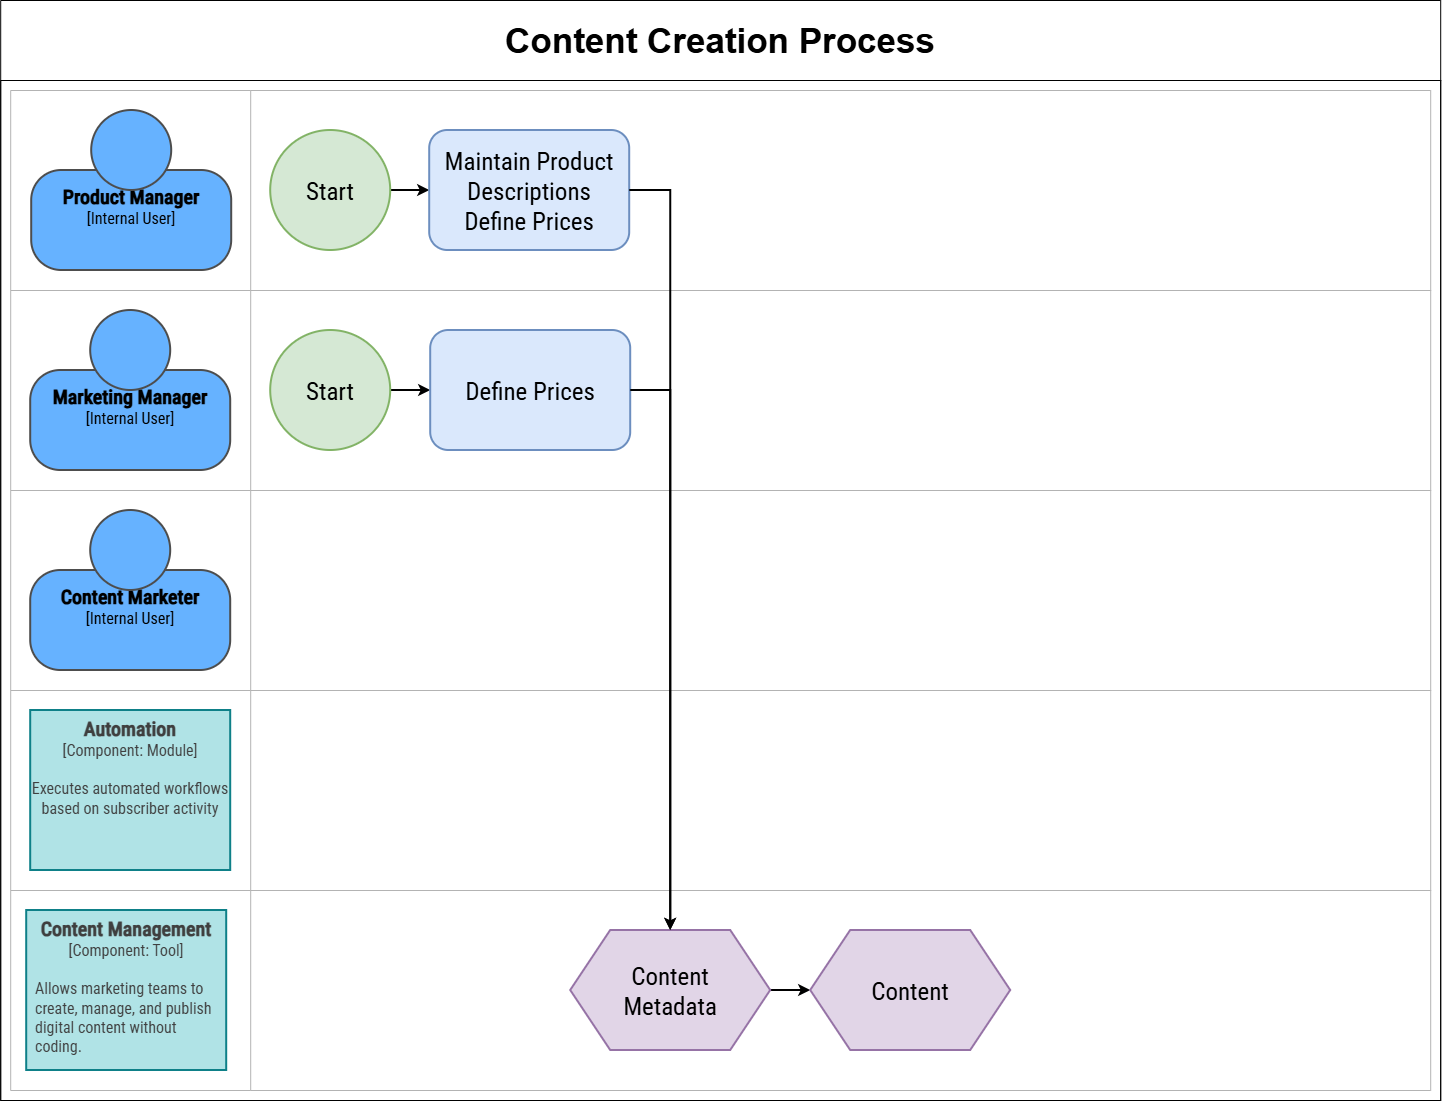

The diagram above was exported from draw.io. Its source (the exported page's mxGraphModel, read from the mxfile embedded in the PNG):
<mxGraphModel dx="-2363" dy="2422" grid="1" gridSize="10" guides="1" tooltips="1" connect="1" arrows="1" fold="1" page="1" pageScale="1" pageWidth="2000" pageHeight="1300" math="0" shadow="0">
  <root>
    <mxCell id="0" />
    <mxCell id="1" parent="0" />
    <mxCell id="PDec11WBy-KR8zlDyZQb-1" parent="1" style="rounded=0;whiteSpace=wrap;html=1;" value="" vertex="1">
      <mxGeometry height="1020" width="1440" x="4090" y="-1130" as="geometry" />
    </mxCell>
    <mxCell id="QdcaCQy4hqVU6gvlN7p--2" parent="1" style="swimlane;whiteSpace=wrap;startSize=80;fontSize=35;fillColor=default;fontColor=#000000;" value="Content Creation Process" vertex="1">
      <mxGeometry height="1100" width="1440" x="4090" y="-1210" as="geometry">
        <mxRectangle height="80" width="140" x="-130" y="-90" as="alternateBounds" />
      </mxGeometry>
    </mxCell>
    <mxCell id="QdcaCQy4hqVU6gvlN7p--3" parent="QdcaCQy4hqVU6gvlN7p--2" style="swimlane;horizontal=0;whiteSpace=wrap;html=1;startSize=240;strokeColor=#B3B3B3;" value="" vertex="1">
      <mxGeometry height="200" width="1420" x="10" y="890" as="geometry">
        <mxRectangle height="140" width="40" x="-160" y="70" as="alternateBounds" />
      </mxGeometry>
    </mxCell>
    <mxCell id="QdcaCQy4hqVU6gvlN7p--5" edge="1" parent="QdcaCQy4hqVU6gvlN7p--3" source="QdcaCQy4hqVU6gvlN7p--6" style="edgeStyle=orthogonalEdgeStyle;rounded=0;orthogonalLoop=1;jettySize=auto;html=1;strokeWidth=2;" target="QdcaCQy4hqVU6gvlN7p--8" value="">
      <mxGeometry relative="1" as="geometry" />
    </mxCell>
    <mxCell id="QdcaCQy4hqVU6gvlN7p--6" parent="QdcaCQy4hqVU6gvlN7p--3" style="shape=hexagon;perimeter=hexagonPerimeter2;whiteSpace=wrap;html=1;fixedSize=1;size=40;fontSize=25;fontFamily=Roboto Condensed;strokeWidth=2;fontSource=https%3A%2F%2Ffonts.googleapis.com%2Fcss%3Ffamily%3DRoboto%2BCondensed;fillColor=#e1d5e7;strokeColor=#9673a6;" value="Content&lt;br&gt;Metadata" vertex="1">
      <mxGeometry height="120" width="200" x="560" y="40" as="geometry" />
    </mxCell>
    <mxCell id="QdcaCQy4hqVU6gvlN7p--8" parent="QdcaCQy4hqVU6gvlN7p--3" style="shape=hexagon;perimeter=hexagonPerimeter2;whiteSpace=wrap;fixedSize=1;size=40;fontSize=25;fontFamily=Roboto Condensed;fontSource=https%3A%2F%2Ffonts.googleapis.com%2Fcss%3Ffamily%3DRoboto%2BCondensed;strokeWidth=2;fillColor=#e1d5e7;strokeColor=#9673a6;" value="Content" vertex="1">
      <mxGeometry height="120" width="200" x="800" y="40" as="geometry" />
    </mxCell>
    <mxCell id="iVCOYbQkWi_dMLyC6W-E-10" parent="QdcaCQy4hqVU6gvlN7p--3" style="rounded=0;whiteSpace=wrap;html=1;strokeWidth=2;fillColor=#b0e3e6;strokeColor=#0e8088;verticalAlign=top;fontFamily=Roboto Condensed;fontSource=https%3A%2F%2Ffonts.googleapis.com%2Fcss%3Ffamily%3DRoboto%2BCondensed;fontSize=16;fontColor=#000000;" value="&lt;font style=&quot;color: rgb(63, 63, 63); scrollbar-color: rgba(100, 100, 100, 0.4) rgb(255, 255, 255);&quot;&gt;&lt;font style=&quot;color: rgb(63, 63, 63); scrollbar-color: rgba(100, 100, 100, 0.4) rgb(255, 255, 255); font-size: 20px;&quot;&gt;&lt;b style=&quot;color: rgb(63, 63, 63); scrollbar-color: rgba(100, 100, 100, 0.4) rgb(255, 255, 255);&quot;&gt;&lt;font style=&quot;color: rgb(63, 63, 63); scrollbar-color: rgba(100, 100, 100, 0.4) rgb(255, 255, 255);&quot;&gt;&lt;span style=&quot;color: rgb(63, 63, 63); scrollbar-color: rgba(100, 100, 100, 0.4) rgb(255, 255, 255);&quot;&gt;Content Management &lt;/span&gt;&lt;/font&gt;&lt;/b&gt;&lt;/font&gt;&lt;font style=&quot;color: rgb(63, 63, 63); scrollbar-color: rgba(100, 100, 100, 0.4) rgb(255, 255, 255);&quot;&gt;[&lt;/font&gt;&lt;/font&gt;&lt;font style=&quot;color: rgb(63, 63, 63); scrollbar-color: rgba(100, 100, 100, 0.4) rgb(255, 255, 255);&quot;&gt;&lt;span style=&quot;color: rgb(63, 63, 63); scrollbar-color: rgba(100, 100, 100, 0.4) rgb(255, 255, 255);&quot;&gt;Component&lt;/span&gt;&lt;font style=&quot;color: rgb(63, 63, 63); scrollbar-color: rgba(100, 100, 100, 0.4) rgb(255, 255, 255);&quot;&gt;&lt;font style=&quot;color: rgb(63, 63, 63); scrollbar-color: rgba(100, 100, 100, 0.4) rgb(255, 255, 255);&quot;&gt;: Tool]&lt;br style=&quot;color: rgb(63, 63, 63); scrollbar-color: rgba(100, 100, 100, 0.4) rgb(255, 255, 255);&quot;&gt;&lt;br style=&quot;color: rgb(63, 63, 63); scrollbar-color: rgba(100, 100, 100, 0.4) rgb(255, 255, 255);&quot;&gt;&lt;div style=&quot;color: rgb(63, 63, 63); scrollbar-color: rgba(100, 100, 100, 0.4) rgb(255, 255, 255); text-align: left; padding-left: 8px;&quot;&gt;&lt;span style=&quot;color: rgb(63, 63, 63); scrollbar-color: rgba(100, 100, 100, 0.4) rgb(255, 255, 255); background-color: transparent;&quot;&gt;Allows marketing teams to create, manage, and publish digital content without coding.&lt;/span&gt;&lt;/div&gt;&lt;/font&gt;&lt;/font&gt;&lt;/font&gt;" vertex="1">
      <mxGeometry height="160" width="200" x="16" y="20" as="geometry" />
    </mxCell>
    <mxCell id="QdcaCQy4hqVU6gvlN7p--27" parent="QdcaCQy4hqVU6gvlN7p--2" style="swimlane;horizontal=0;whiteSpace=wrap;html=1;startSize=240;strokeColor=#B3B3B3;" value="" vertex="1">
      <mxGeometry height="200" width="1420" x="10" y="490" as="geometry">
        <mxRectangle height="140" width="40" x="-160" y="70" as="alternateBounds" />
      </mxGeometry>
    </mxCell>
    <mxCell id="iVCOYbQkWi_dMLyC6W-E-1" connectable="0" parent="QdcaCQy4hqVU6gvlN7p--27" style="group" value="" vertex="1">
      <mxGeometry height="160" width="200" x="20" y="20" as="geometry" />
    </mxCell>
    <mxCell id="iVCOYbQkWi_dMLyC6W-E-2" parent="iVCOYbQkWi_dMLyC6W-E-1" style="rounded=1;whiteSpace=wrap;html=1;strokeWidth=2;glass=0;arcSize=30;fontFamily=Roboto Condensed;fontSource=https%3A%2F%2Ffonts.googleapis.com%2Fcss%3Ffamily%3DRoboto%2BCondensed;verticalAlign=top;strokeColor=light-dark(#4D4D4D,#EDEDED);fillColor=light-dark(#66B2FF,#EDEDED);fontColor=light-dark(#66B2FF,#EDEDED);fontSize=16;spacingTop=8;" value="&lt;span style=&quot;color: rgb(0, 0, 0);&quot;&gt;&lt;b&gt;&lt;font style=&quot;font-size: 20px;&quot;&gt;&lt;span&gt;Content Marketer&lt;/span&gt;&lt;br&gt;&lt;/font&gt;&lt;/b&gt;[Internal User]&lt;/span&gt;" vertex="1">
      <mxGeometry height="100" width="200" y="60" as="geometry" />
    </mxCell>
    <mxCell id="iVCOYbQkWi_dMLyC6W-E-3" parent="iVCOYbQkWi_dMLyC6W-E-1" style="ellipse;whiteSpace=wrap;html=1;aspect=fixed;strokeWidth=2;strokeColor=light-dark(#4D4D4D,#EDEDED);fillColor=light-dark(#66B2FF,#EDEDED);" value="" vertex="1">
      <mxGeometry height="80" width="80" x="60" as="geometry" />
    </mxCell>
    <mxCell id="QdcaCQy4hqVU6gvlN7p--34" parent="QdcaCQy4hqVU6gvlN7p--2" style="swimlane;horizontal=0;whiteSpace=wrap;html=1;startSize=240;strokeColor=#B3B3B3;" value="" vertex="1">
      <mxGeometry height="200" width="1420" x="10" y="690" as="geometry">
        <mxRectangle height="140" width="40" x="10" y="90" as="alternateBounds" />
      </mxGeometry>
    </mxCell>
    <mxCell id="pEImfd4crj-45uk6pXNo-1" parent="QdcaCQy4hqVU6gvlN7p--34" style="rounded=0;whiteSpace=wrap;html=1;strokeWidth=2;fillColor=#b0e3e6;strokeColor=#0e8088;verticalAlign=top;fontFamily=Roboto Condensed;fontSource=https%3A%2F%2Ffonts.googleapis.com%2Fcss%3Ffamily%3DRoboto%2BCondensed;fontSize=16;" value="&lt;font style=&quot;color: rgb(63, 63, 63); scrollbar-color: rgba(100, 100, 100, 0.4) rgb(255, 255, 255);&quot;&gt;&lt;b style=&quot;color: rgb(63, 63, 63); scrollbar-color: rgba(100, 100, 100, 0.4) rgb(255, 255, 255);&quot;&gt;&lt;font style=&quot;color: rgb(63, 63, 63); scrollbar-color: rgba(100, 100, 100, 0.4) rgb(255, 255, 255); font-size: 20px;&quot;&gt;Automation&lt;/font&gt;&lt;/b&gt;&lt;br style=&quot;color: rgb(63, 63, 63); scrollbar-color: rgba(100, 100, 100, 0.4) rgb(255, 255, 255);&quot;&gt;&lt;font style=&quot;color: rgb(63, 63, 63); scrollbar-color: rgba(100, 100, 100, 0.4) rgb(255, 255, 255);&quot;&gt;[&lt;/font&gt;&lt;/font&gt;&lt;span style=&quot;color: rgb(63, 63, 63); scrollbar-color: rgba(100, 100, 100, 0.4) rgb(255, 255, 255);&quot;&gt;Component&lt;/span&gt;&lt;font style=&quot;color: rgb(63, 63, 63); scrollbar-color: rgba(100, 100, 100, 0.4) rgb(255, 255, 255);&quot;&gt;: Module]&lt;br style=&quot;color: rgb(63, 63, 63); scrollbar-color: rgba(100, 100, 100, 0.4) rgb(255, 255, 255);&quot;&gt;&lt;br style=&quot;color: rgb(63, 63, 63); scrollbar-color: rgba(100, 100, 100, 0.4) rgb(255, 255, 255);&quot;&gt;&lt;span style=&quot;color: rgb(63, 63, 63); scrollbar-color: rgba(100, 100, 100, 0.4) rgb(255, 255, 255);&quot;&gt;Executes automated workflows based on subscriber activity&lt;/span&gt;&lt;/font&gt;" vertex="1">
      <mxGeometry height="160" width="200" x="20" y="20" as="geometry" />
    </mxCell>
    <mxCell id="QdcaCQy4hqVU6gvlN7p--12" parent="1" style="swimlane;horizontal=0;whiteSpace=wrap;html=1;startSize=240;strokeColor=#B3B3B3;" value="" vertex="1">
      <mxGeometry height="200" width="1420" x="4100" y="-1120" as="geometry">
        <mxRectangle height="140" width="40" x="-160" as="alternateBounds" />
      </mxGeometry>
    </mxCell>
    <mxCell id="QdcaCQy4hqVU6gvlN7p--16" edge="1" parent="QdcaCQy4hqVU6gvlN7p--12" source="QdcaCQy4hqVU6gvlN7p--17" style="edgeStyle=orthogonalEdgeStyle;rounded=0;orthogonalLoop=1;jettySize=auto;html=1;strokeWidth=2;" target="QdcaCQy4hqVU6gvlN7p--19" value="">
      <mxGeometry relative="1" as="geometry" />
    </mxCell>
    <mxCell id="QdcaCQy4hqVU6gvlN7p--17" parent="QdcaCQy4hqVU6gvlN7p--12" style="ellipse;whiteSpace=wrap;aspect=fixed;fontSize=25;fontFamily=Roboto Condensed;fontSource=https%3A%2F%2Ffonts.googleapis.com%2Fcss%3Ffamily%3DRoboto%2BCondensed;strokeWidth=2;fillColor=#d5e8d4;strokeColor=#82b366;" value="Start" vertex="1">
      <mxGeometry height="120" width="120" x="260" y="40" as="geometry" />
    </mxCell>
    <mxCell id="QdcaCQy4hqVU6gvlN7p--19" parent="QdcaCQy4hqVU6gvlN7p--12" style="rounded=1;whiteSpace=wrap;fontSize=25;fontFamily=Roboto Condensed;fontSource=https%3A%2F%2Ffonts.googleapis.com%2Fcss%3Ffamily%3DRoboto%2BCondensed;strokeWidth=2;fillColor=#dae8fc;strokeColor=#6c8ebf;" value="Maintain Product Descriptions&#10;Define Prices" vertex="1">
      <mxGeometry height="120" width="200" x="419" y="40" as="geometry" />
    </mxCell>
    <mxCell id="iVCOYbQkWi_dMLyC6W-E-4" connectable="0" parent="QdcaCQy4hqVU6gvlN7p--12" style="group;fontColor=light-dark(#66B2FF,#EDEDED);" value="" vertex="1">
      <mxGeometry height="160" width="200" x="21" y="20" as="geometry" />
    </mxCell>
    <mxCell id="iVCOYbQkWi_dMLyC6W-E-5" parent="iVCOYbQkWi_dMLyC6W-E-4" style="rounded=1;whiteSpace=wrap;html=1;strokeWidth=2;glass=0;arcSize=30;fontFamily=Roboto Condensed;fontSource=https%3A%2F%2Ffonts.googleapis.com%2Fcss%3Ffamily%3DRoboto%2BCondensed;verticalAlign=top;strokeColor=light-dark(#4D4D4D,#EDEDED);fillColor=light-dark(#66B2FF,#EDEDED);fontColor=#000000;fontSize=16;spacingTop=8;" value="&lt;b&gt;&lt;font style=&quot;font-size: 20px;&quot;&gt;&lt;span&gt;Product Manager&lt;/span&gt;&lt;br&gt;&lt;/font&gt;&lt;/b&gt;[Internal User]" vertex="1">
      <mxGeometry height="100" width="200" y="60" as="geometry" />
    </mxCell>
    <mxCell id="iVCOYbQkWi_dMLyC6W-E-6" parent="iVCOYbQkWi_dMLyC6W-E-4" style="ellipse;whiteSpace=wrap;html=1;aspect=fixed;strokeWidth=2;strokeColor=light-dark(#4D4D4D,#EDEDED);fillColor=light-dark(#66B2FF,#EDEDED);fontFamily=Roboto Condensed;fontSource=https%3A%2F%2Ffonts.googleapis.com%2Fcss%3Ffamily%3DRoboto%2BCondensed;fontSize=16;" value="" vertex="1">
      <mxGeometry height="80" width="80" x="60" as="geometry" />
    </mxCell>
    <mxCell id="QdcaCQy4hqVU6gvlN7p--20" parent="1" style="swimlane;horizontal=0;whiteSpace=wrap;html=1;startSize=240;strokeColor=#B3B3B3;" value="" vertex="1">
      <mxGeometry height="200" width="1420" x="4100" y="-920" as="geometry">
        <mxRectangle height="140" width="40" x="-160" y="70" as="alternateBounds" />
      </mxGeometry>
    </mxCell>
    <mxCell id="QdcaCQy4hqVU6gvlN7p--24" edge="1" parent="QdcaCQy4hqVU6gvlN7p--20" source="QdcaCQy4hqVU6gvlN7p--25" style="edgeStyle=orthogonalEdgeStyle;rounded=0;orthogonalLoop=1;jettySize=auto;html=1;strokeWidth=2;" target="QdcaCQy4hqVU6gvlN7p--26" value="">
      <mxGeometry relative="1" as="geometry" />
    </mxCell>
    <mxCell id="QdcaCQy4hqVU6gvlN7p--25" parent="QdcaCQy4hqVU6gvlN7p--20" style="ellipse;whiteSpace=wrap;aspect=fixed;fontSize=25;fontFamily=Roboto Condensed;fontSource=https%3A%2F%2Ffonts.googleapis.com%2Fcss%3Ffamily%3DRoboto%2BCondensed;strokeWidth=2;fillColor=#d5e8d4;strokeColor=#82b366;" value="Start" vertex="1">
      <mxGeometry height="120" width="120" x="260" y="40" as="geometry" />
    </mxCell>
    <mxCell id="QdcaCQy4hqVU6gvlN7p--26" parent="QdcaCQy4hqVU6gvlN7p--20" style="rounded=1;whiteSpace=wrap;fontSize=25;fontFamily=Roboto Condensed;fontSource=https%3A%2F%2Ffonts.googleapis.com%2Fcss%3Ffamily%3DRoboto%2BCondensed;strokeWidth=2;fillColor=#dae8fc;strokeColor=#6c8ebf;" value="Define Prices" vertex="1">
      <mxGeometry height="120" width="200" x="420" y="40" as="geometry" />
    </mxCell>
    <mxCell id="iVCOYbQkWi_dMLyC6W-E-7" connectable="0" parent="QdcaCQy4hqVU6gvlN7p--20" style="group" value="" vertex="1">
      <mxGeometry height="160" width="200" x="20" y="20" as="geometry" />
    </mxCell>
    <mxCell id="iVCOYbQkWi_dMLyC6W-E-8" parent="iVCOYbQkWi_dMLyC6W-E-7" style="rounded=1;whiteSpace=wrap;html=1;strokeWidth=2;glass=0;arcSize=30;fontFamily=Roboto Condensed;fontSource=https%3A%2F%2Ffonts.googleapis.com%2Fcss%3Ffamily%3DRoboto%2BCondensed;verticalAlign=top;strokeColor=light-dark(#4D4D4D,#EDEDED);fillColor=light-dark(#66B2FF,#EDEDED);fontColor=#000000;fontSize=16;spacingTop=8;" value="&lt;b&gt;&lt;font style=&quot;font-size: 20px;&quot;&gt;&lt;span&gt;Marketing Manager&lt;/span&gt;&lt;br&gt;&lt;/font&gt;&lt;/b&gt;[Internal User]" vertex="1">
      <mxGeometry height="100" width="200" y="60" as="geometry" />
    </mxCell>
    <mxCell id="iVCOYbQkWi_dMLyC6W-E-9" parent="iVCOYbQkWi_dMLyC6W-E-7" style="ellipse;whiteSpace=wrap;html=1;aspect=fixed;strokeWidth=2;strokeColor=light-dark(#4D4D4D,#EDEDED);fillColor=light-dark(#66B2FF,#EDEDED);fontFamily=Roboto Condensed;fontSource=https%3A%2F%2Ffonts.googleapis.com%2Fcss%3Ffamily%3DRoboto%2BCondensed;fontSize=16;fontColor=#000000;" value="" vertex="1">
      <mxGeometry height="80" width="80" x="60" as="geometry" />
    </mxCell>
    <mxCell id="QdcaCQy4hqVU6gvlN7p--18" edge="1" parent="1" source="QdcaCQy4hqVU6gvlN7p--19" style="edgeStyle=orthogonalEdgeStyle;rounded=0;orthogonalLoop=1;jettySize=auto;html=1;exitX=1;exitY=0.5;exitDx=0;exitDy=0;entryX=0.5;entryY=0;entryDx=0;entryDy=0;strokeWidth=2;" target="QdcaCQy4hqVU6gvlN7p--6">
      <mxGeometry relative="1" as="geometry">
        <mxPoint x="4960" y="-290.00000000000045" as="targetPoint" />
      </mxGeometry>
    </mxCell>
    <mxCell id="QdcaCQy4hqVU6gvlN7p--38" edge="1" parent="1" source="QdcaCQy4hqVU6gvlN7p--26" style="edgeStyle=orthogonalEdgeStyle;rounded=0;orthogonalLoop=1;jettySize=auto;html=1;exitX=1;exitY=0.5;exitDx=0;exitDy=0;entryX=0.5;entryY=0;entryDx=0;entryDy=0;strokeWidth=2;" target="QdcaCQy4hqVU6gvlN7p--6">
      <mxGeometry relative="1" as="geometry" />
    </mxCell>
  </root>
</mxGraphModel>